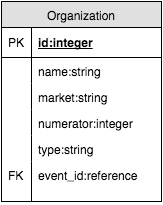

The diagram above was exported from draw.io. Its source (the exported page's mxGraphModel, read from the mxfile embedded in the PNG):
<mxGraphModel dx="1196" dy="757" grid="1" gridSize="10" guides="1" tooltips="1" connect="1" arrows="1" fold="1" page="1" pageScale="1" pageWidth="850" pageHeight="1100" background="#ffffff" math="0" shadow="0">
  <root>
    <mxCell id="0" />
    <mxCell id="1" parent="0" />
    <mxCell id="2c181dd284812406-1" value="Organization" style="swimlane;html=1;fontStyle=0;childLayout=stackLayout;horizontal=1;startSize=26;fillColor=#e0e0e0;horizontalStack=0;resizeParent=1;resizeLast=0;collapsible=1;marginBottom=0;swimlaneFillColor=#ffffff;align=center;" vertex="1" parent="1">
      <mxGeometry x="290" y="109" width="160" height="200" as="geometry" />
    </mxCell>
    <mxCell id="2c181dd284812406-2" value="id:integer" style="shape=partialRectangle;top=0;left=0;right=0;bottom=1;html=1;align=left;verticalAlign=middle;fillColor=none;spacingLeft=34;spacingRight=4;whiteSpace=wrap;overflow=hidden;rotatable=0;points=[[0,0.5],[1,0.5]];portConstraint=eastwest;dropTarget=0;fontStyle=5;" vertex="1" parent="2c181dd284812406-1">
      <mxGeometry y="26" width="160" height="30" as="geometry" />
    </mxCell>
    <mxCell id="2c181dd284812406-3" value="PK" style="shape=partialRectangle;top=0;left=0;bottom=0;html=1;fillColor=none;align=left;verticalAlign=middle;spacingLeft=4;spacingRight=4;whiteSpace=wrap;overflow=hidden;rotatable=0;points=[];portConstraint=eastwest;part=1;" vertex="1" connectable="0" parent="2c181dd284812406-2">
      <mxGeometry width="30" height="30" as="geometry" />
    </mxCell>
    <mxCell id="2c181dd284812406-4" value="name:string" style="shape=partialRectangle;top=0;left=0;right=0;bottom=0;html=1;align=left;verticalAlign=top;fillColor=none;spacingLeft=34;spacingRight=4;whiteSpace=wrap;overflow=hidden;rotatable=0;points=[[0,0.5],[1,0.5]];portConstraint=eastwest;dropTarget=0;" vertex="1" parent="2c181dd284812406-1">
      <mxGeometry y="56" width="160" height="26" as="geometry" />
    </mxCell>
    <mxCell id="2c181dd284812406-5" value="" style="shape=partialRectangle;top=0;left=0;bottom=0;html=1;fillColor=none;align=left;verticalAlign=top;spacingLeft=4;spacingRight=4;whiteSpace=wrap;overflow=hidden;rotatable=0;points=[];portConstraint=eastwest;part=1;" vertex="1" connectable="0" parent="2c181dd284812406-4">
      <mxGeometry width="30" height="26" as="geometry" />
    </mxCell>
    <mxCell id="2c181dd284812406-8" value="market:string" style="shape=partialRectangle;top=0;left=0;right=0;bottom=0;html=1;align=left;verticalAlign=top;fillColor=none;spacingLeft=34;spacingRight=4;whiteSpace=wrap;overflow=hidden;rotatable=0;points=[[0,0.5],[1,0.5]];portConstraint=eastwest;dropTarget=0;" vertex="1" parent="2c181dd284812406-1">
      <mxGeometry y="82" width="160" height="26" as="geometry" />
    </mxCell>
    <mxCell id="2c181dd284812406-9" value="" style="shape=partialRectangle;top=0;left=0;bottom=0;html=1;fillColor=none;align=left;verticalAlign=top;spacingLeft=4;spacingRight=4;whiteSpace=wrap;overflow=hidden;rotatable=0;points=[];portConstraint=eastwest;part=1;" vertex="1" connectable="0" parent="2c181dd284812406-8">
      <mxGeometry width="30" height="26" as="geometry" />
    </mxCell>
    <mxCell id="2c181dd284812406-10" value="numerator:integer" style="shape=partialRectangle;top=0;left=0;right=0;bottom=0;html=1;align=left;verticalAlign=top;fillColor=none;spacingLeft=34;spacingRight=4;whiteSpace=wrap;overflow=hidden;rotatable=0;points=[[0,0.5],[1,0.5]];portConstraint=eastwest;dropTarget=0;" vertex="1" parent="2c181dd284812406-1">
      <mxGeometry y="108" width="160" height="26" as="geometry" />
    </mxCell>
    <mxCell id="2c181dd284812406-11" value="" style="shape=partialRectangle;top=0;left=0;bottom=0;html=1;fillColor=none;align=left;verticalAlign=top;spacingLeft=4;spacingRight=4;whiteSpace=wrap;overflow=hidden;rotatable=0;points=[];portConstraint=eastwest;part=1;" vertex="1" connectable="0" parent="2c181dd284812406-10">
      <mxGeometry width="30" height="26" as="geometry" />
    </mxCell>
    <mxCell id="2c181dd284812406-12" value="type:string" style="shape=partialRectangle;top=0;left=0;right=0;bottom=0;html=1;align=left;verticalAlign=top;fillColor=none;spacingLeft=34;spacingRight=4;whiteSpace=wrap;overflow=hidden;rotatable=0;points=[[0,0.5],[1,0.5]];portConstraint=eastwest;dropTarget=0;" vertex="1" parent="2c181dd284812406-1">
      <mxGeometry y="134" width="160" height="26" as="geometry" />
    </mxCell>
    <mxCell id="2c181dd284812406-13" value="" style="shape=partialRectangle;top=0;left=0;bottom=0;html=1;fillColor=none;align=left;verticalAlign=top;spacingLeft=4;spacingRight=4;whiteSpace=wrap;overflow=hidden;rotatable=0;points=[];portConstraint=eastwest;part=1;" vertex="1" connectable="0" parent="2c181dd284812406-12">
      <mxGeometry width="30" height="26" as="geometry" />
    </mxCell>
    <mxCell id="2c181dd284812406-6" value="event_id:reference" style="shape=partialRectangle;top=0;left=0;right=0;bottom=0;html=1;align=left;verticalAlign=top;fillColor=none;spacingLeft=34;spacingRight=4;whiteSpace=wrap;overflow=hidden;rotatable=0;points=[[0,0.5],[1,0.5]];portConstraint=eastwest;dropTarget=0;" vertex="1" parent="2c181dd284812406-1">
      <mxGeometry y="160" width="160" height="40" as="geometry" />
    </mxCell>
    <mxCell id="2c181dd284812406-7" value="FK" style="shape=partialRectangle;top=0;left=0;bottom=0;html=1;fillColor=none;align=left;verticalAlign=top;spacingLeft=4;spacingRight=4;whiteSpace=wrap;overflow=hidden;rotatable=0;points=[];portConstraint=eastwest;part=1;" vertex="1" connectable="0" parent="2c181dd284812406-6">
      <mxGeometry width="30" height="40" as="geometry" />
    </mxCell>
  </root>
</mxGraphModel>